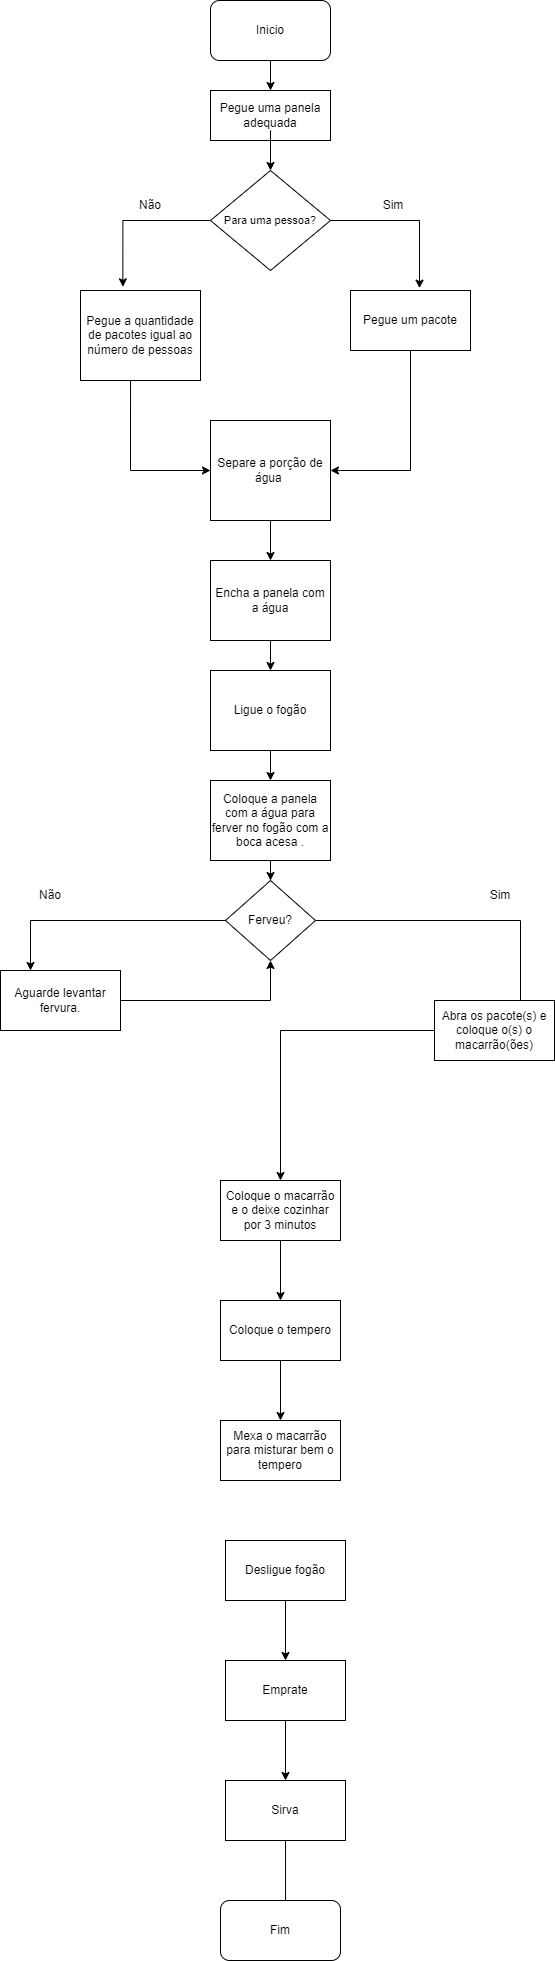

The diagram above was exported from draw.io. Its source (the exported page's mxGraphModel, read from the mxfile embedded in the PNG):
<mxGraphModel dx="1722" dy="385" grid="1" gridSize="10" guides="1" tooltips="1" connect="1" arrows="1" fold="1" page="1" pageScale="1" pageWidth="827" pageHeight="1169" math="0" shadow="0">
  <root>
    <mxCell id="0" />
    <mxCell id="1" parent="0" />
    <mxCell id="UXJUQr2gJY4Hg8bhZAyU-2" value="Inicio" style="rounded=1;whiteSpace=wrap;html=1;" vertex="1" parent="1">
      <mxGeometry x="190" width="120" height="60" as="geometry" />
    </mxCell>
    <mxCell id="UXJUQr2gJY4Hg8bhZAyU-3" value="Pegue uma panela adequada" style="rounded=0;whiteSpace=wrap;html=1;" vertex="1" parent="1">
      <mxGeometry x="190" y="90" width="120" height="50" as="geometry" />
    </mxCell>
    <mxCell id="UXJUQr2gJY4Hg8bhZAyU-48" value="" style="edgeStyle=orthogonalEdgeStyle;rounded=0;orthogonalLoop=1;jettySize=auto;html=1;entryX=0.353;entryY=-0.041;entryDx=0;entryDy=0;entryPerimeter=0;" edge="1" parent="1" source="UXJUQr2gJY4Hg8bhZAyU-4" target="UXJUQr2gJY4Hg8bhZAyU-13">
      <mxGeometry relative="1" as="geometry" />
    </mxCell>
    <mxCell id="UXJUQr2gJY4Hg8bhZAyU-49" value="" style="edgeStyle=orthogonalEdgeStyle;rounded=0;orthogonalLoop=1;jettySize=auto;html=1;entryX=0.575;entryY=-0.039;entryDx=0;entryDy=0;entryPerimeter=0;" edge="1" parent="1" source="UXJUQr2gJY4Hg8bhZAyU-4" target="UXJUQr2gJY4Hg8bhZAyU-8">
      <mxGeometry relative="1" as="geometry" />
    </mxCell>
    <mxCell id="UXJUQr2gJY4Hg8bhZAyU-4" value="&lt;font style=&quot;font-size: 11px;&quot;&gt;Para uma pessoa?&lt;/font&gt;" style="rhombus;whiteSpace=wrap;html=1;" vertex="1" parent="1">
      <mxGeometry x="190" y="170" width="120" height="100" as="geometry" />
    </mxCell>
    <mxCell id="UXJUQr2gJY4Hg8bhZAyU-6" value="Sim" style="text;html=1;strokeColor=none;fillColor=none;align=center;verticalAlign=middle;whiteSpace=wrap;rounded=0;" vertex="1" parent="1">
      <mxGeometry x="340" y="190" width="66" height="30" as="geometry" />
    </mxCell>
    <mxCell id="UXJUQr2gJY4Hg8bhZAyU-7" value="Não" style="text;html=1;strokeColor=none;fillColor=none;align=center;verticalAlign=middle;whiteSpace=wrap;rounded=0;" vertex="1" parent="1">
      <mxGeometry x="100" y="190" width="60" height="30" as="geometry" />
    </mxCell>
    <mxCell id="UXJUQr2gJY4Hg8bhZAyU-51" style="edgeStyle=orthogonalEdgeStyle;rounded=0;orthogonalLoop=1;jettySize=auto;html=1;fontSize=11;entryX=1;entryY=0.5;entryDx=0;entryDy=0;" edge="1" parent="1" source="UXJUQr2gJY4Hg8bhZAyU-8" target="UXJUQr2gJY4Hg8bhZAyU-17">
      <mxGeometry relative="1" as="geometry">
        <mxPoint x="450" y="470" as="targetPoint" />
        <Array as="points">
          <mxPoint x="390" y="470" />
          <mxPoint x="320" y="470" />
        </Array>
      </mxGeometry>
    </mxCell>
    <mxCell id="UXJUQr2gJY4Hg8bhZAyU-8" value="Pegue um pacote" style="rounded=0;whiteSpace=wrap;html=1;" vertex="1" parent="1">
      <mxGeometry x="330" y="290" width="120" height="60" as="geometry" />
    </mxCell>
    <mxCell id="UXJUQr2gJY4Hg8bhZAyU-10" value="" style="endArrow=classic;html=1;rounded=0;exitX=0.5;exitY=1;exitDx=0;exitDy=0;entryX=0.5;entryY=0;entryDx=0;entryDy=0;" edge="1" parent="1" source="UXJUQr2gJY4Hg8bhZAyU-2" target="UXJUQr2gJY4Hg8bhZAyU-3">
      <mxGeometry width="50" height="50" relative="1" as="geometry">
        <mxPoint x="248" y="120" as="sourcePoint" />
        <mxPoint x="298" y="70" as="targetPoint" />
      </mxGeometry>
    </mxCell>
    <mxCell id="UXJUQr2gJY4Hg8bhZAyU-11" value="" style="endArrow=classic;html=1;rounded=0;entryX=0.5;entryY=0;entryDx=0;entryDy=0;" edge="1" parent="1" target="UXJUQr2gJY4Hg8bhZAyU-4">
      <mxGeometry width="50" height="50" relative="1" as="geometry">
        <mxPoint x="250" y="140" as="sourcePoint" />
        <mxPoint x="430" y="140" as="targetPoint" />
        <Array as="points">
          <mxPoint x="250" y="130" />
          <mxPoint x="250" y="170" />
        </Array>
      </mxGeometry>
    </mxCell>
    <mxCell id="UXJUQr2gJY4Hg8bhZAyU-13" value="Pegue a quantidade de pacotes igual ao número de pessoas" style="rounded=0;whiteSpace=wrap;html=1;" vertex="1" parent="1">
      <mxGeometry x="60" y="290" width="120" height="90" as="geometry" />
    </mxCell>
    <mxCell id="UXJUQr2gJY4Hg8bhZAyU-37" value="" style="edgeStyle=orthogonalEdgeStyle;rounded=0;orthogonalLoop=1;jettySize=auto;html=1;" edge="1" parent="1" source="UXJUQr2gJY4Hg8bhZAyU-17" target="UXJUQr2gJY4Hg8bhZAyU-21">
      <mxGeometry relative="1" as="geometry" />
    </mxCell>
    <mxCell id="UXJUQr2gJY4Hg8bhZAyU-17" value="Separe a porção de água&amp;nbsp;" style="rounded=0;whiteSpace=wrap;html=1;" vertex="1" parent="1">
      <mxGeometry x="190" y="420" width="120" height="100" as="geometry" />
    </mxCell>
    <mxCell id="UXJUQr2gJY4Hg8bhZAyU-18" value="" style="endArrow=classic;html=1;rounded=0;exitX=0.417;exitY=1;exitDx=0;exitDy=0;exitPerimeter=0;" edge="1" parent="1" source="UXJUQr2gJY4Hg8bhZAyU-13" target="UXJUQr2gJY4Hg8bhZAyU-17">
      <mxGeometry width="50" height="50" relative="1" as="geometry">
        <mxPoint x="40" y="520" as="sourcePoint" />
        <mxPoint x="60" y="470" as="targetPoint" />
        <Array as="points">
          <mxPoint x="110" y="470" />
        </Array>
      </mxGeometry>
    </mxCell>
    <mxCell id="UXJUQr2gJY4Hg8bhZAyU-39" value="" style="edgeStyle=orthogonalEdgeStyle;rounded=0;orthogonalLoop=1;jettySize=auto;html=1;" edge="1" parent="1" source="UXJUQr2gJY4Hg8bhZAyU-20" target="UXJUQr2gJY4Hg8bhZAyU-22">
      <mxGeometry relative="1" as="geometry" />
    </mxCell>
    <mxCell id="UXJUQr2gJY4Hg8bhZAyU-20" value="Ligue o fogão" style="rounded=0;whiteSpace=wrap;html=1;" vertex="1" parent="1">
      <mxGeometry x="190" y="670" width="120" height="80" as="geometry" />
    </mxCell>
    <mxCell id="UXJUQr2gJY4Hg8bhZAyU-38" value="" style="edgeStyle=orthogonalEdgeStyle;rounded=0;orthogonalLoop=1;jettySize=auto;html=1;" edge="1" parent="1" source="UXJUQr2gJY4Hg8bhZAyU-21" target="UXJUQr2gJY4Hg8bhZAyU-20">
      <mxGeometry relative="1" as="geometry" />
    </mxCell>
    <mxCell id="UXJUQr2gJY4Hg8bhZAyU-21" value="Encha a panela com a água" style="rounded=0;whiteSpace=wrap;html=1;" vertex="1" parent="1">
      <mxGeometry x="190" y="560" width="120" height="80" as="geometry" />
    </mxCell>
    <mxCell id="UXJUQr2gJY4Hg8bhZAyU-40" value="" style="edgeStyle=orthogonalEdgeStyle;rounded=0;orthogonalLoop=1;jettySize=auto;html=1;" edge="1" parent="1" source="UXJUQr2gJY4Hg8bhZAyU-22" target="UXJUQr2gJY4Hg8bhZAyU-24">
      <mxGeometry relative="1" as="geometry" />
    </mxCell>
    <mxCell id="UXJUQr2gJY4Hg8bhZAyU-22" value="Coloque a panela com a água para ferver no fogão com a boca acesa ." style="rounded=0;whiteSpace=wrap;html=1;" vertex="1" parent="1">
      <mxGeometry x="190" y="780" width="120" height="80" as="geometry" />
    </mxCell>
    <mxCell id="UXJUQr2gJY4Hg8bhZAyU-23" value="Sim" style="text;html=1;strokeColor=none;fillColor=none;align=center;verticalAlign=middle;whiteSpace=wrap;rounded=0;" vertex="1" parent="1">
      <mxGeometry x="450" y="880" width="60" height="30" as="geometry" />
    </mxCell>
    <mxCell id="UXJUQr2gJY4Hg8bhZAyU-59" style="edgeStyle=orthogonalEdgeStyle;rounded=0;orthogonalLoop=1;jettySize=auto;html=1;fontSize=12;" edge="1" parent="1" source="UXJUQr2gJY4Hg8bhZAyU-24">
      <mxGeometry relative="1" as="geometry">
        <mxPoint x="500" y="1010" as="targetPoint" />
      </mxGeometry>
    </mxCell>
    <mxCell id="UXJUQr2gJY4Hg8bhZAyU-24" value="Ferveu?" style="rhombus;whiteSpace=wrap;html=1;" vertex="1" parent="1">
      <mxGeometry x="205" y="880" width="90" height="80" as="geometry" />
    </mxCell>
    <mxCell id="UXJUQr2gJY4Hg8bhZAyU-58" style="edgeStyle=orthogonalEdgeStyle;rounded=0;orthogonalLoop=1;jettySize=auto;html=1;fontSize=12;" edge="1" parent="1" source="UXJUQr2gJY4Hg8bhZAyU-26" target="UXJUQr2gJY4Hg8bhZAyU-52">
      <mxGeometry relative="1" as="geometry" />
    </mxCell>
    <mxCell id="UXJUQr2gJY4Hg8bhZAyU-26" value="Abra os pacote(s) e coloque o(s) o macarrão(ões)" style="rounded=0;whiteSpace=wrap;html=1;" vertex="1" parent="1">
      <mxGeometry x="414" y="1000" width="120" height="60" as="geometry" />
    </mxCell>
    <mxCell id="UXJUQr2gJY4Hg8bhZAyU-27" value="Não" style="text;html=1;strokeColor=none;fillColor=none;align=center;verticalAlign=middle;whiteSpace=wrap;rounded=0;" vertex="1" parent="1">
      <mxGeometry y="880" width="60" height="30" as="geometry" />
    </mxCell>
    <mxCell id="UXJUQr2gJY4Hg8bhZAyU-34" value="" style="endArrow=classic;html=1;rounded=0;exitX=0;exitY=0.5;exitDx=0;exitDy=0;entryX=0.25;entryY=0;entryDx=0;entryDy=0;" edge="1" parent="1" source="UXJUQr2gJY4Hg8bhZAyU-24" target="UXJUQr2gJY4Hg8bhZAyU-35">
      <mxGeometry width="50" height="50" relative="1" as="geometry">
        <mxPoint x="370" y="970" as="sourcePoint" />
        <mxPoint x="80" y="960" as="targetPoint" />
        <Array as="points">
          <mxPoint x="30" y="920" />
          <mxPoint x="80" y="920" />
          <mxPoint x="10" y="920" />
        </Array>
      </mxGeometry>
    </mxCell>
    <mxCell id="UXJUQr2gJY4Hg8bhZAyU-42" style="edgeStyle=orthogonalEdgeStyle;rounded=0;orthogonalLoop=1;jettySize=auto;html=1;entryX=0.5;entryY=1;entryDx=0;entryDy=0;" edge="1" parent="1" source="UXJUQr2gJY4Hg8bhZAyU-35" target="UXJUQr2gJY4Hg8bhZAyU-24">
      <mxGeometry relative="1" as="geometry">
        <mxPoint x="290" y="990" as="targetPoint" />
      </mxGeometry>
    </mxCell>
    <mxCell id="UXJUQr2gJY4Hg8bhZAyU-35" value="Aguarde levantar fervura." style="rounded=0;whiteSpace=wrap;html=1;" vertex="1" parent="1">
      <mxGeometry x="-20" y="970" width="120" height="60" as="geometry" />
    </mxCell>
    <mxCell id="UXJUQr2gJY4Hg8bhZAyU-60" style="edgeStyle=orthogonalEdgeStyle;rounded=0;orthogonalLoop=1;jettySize=auto;html=1;entryX=0.5;entryY=0;entryDx=0;entryDy=0;fontSize=12;" edge="1" parent="1" source="UXJUQr2gJY4Hg8bhZAyU-52" target="UXJUQr2gJY4Hg8bhZAyU-53">
      <mxGeometry relative="1" as="geometry" />
    </mxCell>
    <mxCell id="UXJUQr2gJY4Hg8bhZAyU-52" value="&lt;font style=&quot;font-size: 12px;&quot;&gt;Coloque o macarrão e o deixe cozinhar por 3 minutos&lt;/font&gt;" style="rounded=0;whiteSpace=wrap;html=1;fontSize=11;" vertex="1" parent="1">
      <mxGeometry x="200" y="1180" width="120" height="60" as="geometry" />
    </mxCell>
    <mxCell id="UXJUQr2gJY4Hg8bhZAyU-62" style="edgeStyle=orthogonalEdgeStyle;rounded=0;orthogonalLoop=1;jettySize=auto;html=1;fontSize=12;" edge="1" parent="1" source="UXJUQr2gJY4Hg8bhZAyU-53" target="UXJUQr2gJY4Hg8bhZAyU-61">
      <mxGeometry relative="1" as="geometry" />
    </mxCell>
    <mxCell id="UXJUQr2gJY4Hg8bhZAyU-53" value="Coloque o tempero" style="rounded=0;whiteSpace=wrap;html=1;fontSize=12;" vertex="1" parent="1">
      <mxGeometry x="200" y="1300" width="120" height="60" as="geometry" />
    </mxCell>
    <mxCell id="UXJUQr2gJY4Hg8bhZAyU-61" value="Mexa o macarrão para misturar bem o tempero" style="rounded=0;whiteSpace=wrap;html=1;fontSize=12;" vertex="1" parent="1">
      <mxGeometry x="200" y="1420" width="120" height="60" as="geometry" />
    </mxCell>
    <mxCell id="UXJUQr2gJY4Hg8bhZAyU-65" style="edgeStyle=orthogonalEdgeStyle;rounded=0;orthogonalLoop=1;jettySize=auto;html=1;entryX=0.5;entryY=0;entryDx=0;entryDy=0;fontSize=12;" edge="1" parent="1" source="UXJUQr2gJY4Hg8bhZAyU-63" target="UXJUQr2gJY4Hg8bhZAyU-64">
      <mxGeometry relative="1" as="geometry" />
    </mxCell>
    <mxCell id="UXJUQr2gJY4Hg8bhZAyU-63" value="Desligue fogão" style="rounded=0;whiteSpace=wrap;html=1;fontSize=12;" vertex="1" parent="1">
      <mxGeometry x="205" y="1540" width="120" height="60" as="geometry" />
    </mxCell>
    <mxCell id="UXJUQr2gJY4Hg8bhZAyU-67" style="edgeStyle=orthogonalEdgeStyle;rounded=0;orthogonalLoop=1;jettySize=auto;html=1;entryX=0.5;entryY=0;entryDx=0;entryDy=0;fontSize=12;" edge="1" parent="1" source="UXJUQr2gJY4Hg8bhZAyU-64" target="UXJUQr2gJY4Hg8bhZAyU-66">
      <mxGeometry relative="1" as="geometry" />
    </mxCell>
    <mxCell id="UXJUQr2gJY4Hg8bhZAyU-64" value="Emprate" style="rounded=0;whiteSpace=wrap;html=1;fontSize=12;" vertex="1" parent="1">
      <mxGeometry x="205" y="1660" width="120" height="60" as="geometry" />
    </mxCell>
    <mxCell id="UXJUQr2gJY4Hg8bhZAyU-70" style="edgeStyle=orthogonalEdgeStyle;rounded=0;orthogonalLoop=1;jettySize=auto;html=1;entryX=0.542;entryY=0.167;entryDx=0;entryDy=0;entryPerimeter=0;fontSize=12;" edge="1" parent="1" source="UXJUQr2gJY4Hg8bhZAyU-66" target="UXJUQr2gJY4Hg8bhZAyU-68">
      <mxGeometry relative="1" as="geometry" />
    </mxCell>
    <mxCell id="UXJUQr2gJY4Hg8bhZAyU-66" value="Sirva" style="rounded=0;whiteSpace=wrap;html=1;fontSize=12;" vertex="1" parent="1">
      <mxGeometry x="205" y="1780" width="120" height="60" as="geometry" />
    </mxCell>
    <mxCell id="UXJUQr2gJY4Hg8bhZAyU-68" value="Fim" style="rounded=1;whiteSpace=wrap;html=1;fontSize=12;" vertex="1" parent="1">
      <mxGeometry x="200" y="1900" width="120" height="60" as="geometry" />
    </mxCell>
  </root>
</mxGraphModel>